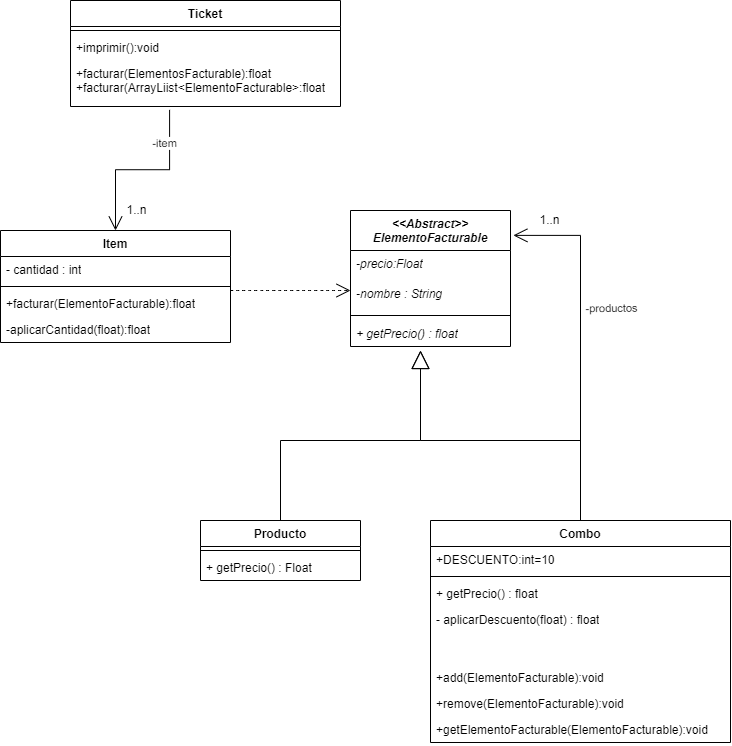

The diagram above was exported from draw.io. Its source (the exported page's mxGraphModel, read from the mxfile embedded in the PNG):
<mxGraphModel dx="1274" dy="1933" grid="1" gridSize="10" guides="1" tooltips="1" connect="1" arrows="1" fold="1" page="1" pageScale="1" pageWidth="827" pageHeight="1169" math="0" shadow="0">
  <root>
    <mxCell id="0" />
    <mxCell id="1" parent="0" />
    <mxCell id="GDyEz23u9EBB7qL83upr-1" value="Producto" style="swimlane;fontStyle=1;align=center;verticalAlign=top;childLayout=stackLayout;horizontal=1;startSize=26;horizontalStack=0;resizeParent=1;resizeParentMax=0;resizeLast=0;collapsible=1;marginBottom=0;whiteSpace=wrap;html=1;" parent="1" vertex="1">
      <mxGeometry x="240" y="320" width="160" height="60" as="geometry" />
    </mxCell>
    <mxCell id="GDyEz23u9EBB7qL83upr-4" value="" style="line;strokeWidth=1;fillColor=none;align=left;verticalAlign=middle;spacingTop=-1;spacingLeft=3;spacingRight=3;rotatable=0;labelPosition=right;points=[];portConstraint=eastwest;strokeColor=inherit;" parent="GDyEz23u9EBB7qL83upr-1" vertex="1">
      <mxGeometry y="26" width="160" height="8" as="geometry" />
    </mxCell>
    <mxCell id="GDyEz23u9EBB7qL83upr-6" value="+ getPrecio() : Float" style="text;strokeColor=none;fillColor=none;align=left;verticalAlign=top;spacingLeft=4;spacingRight=4;overflow=hidden;rotatable=0;points=[[0,0.5],[1,0.5]];portConstraint=eastwest;whiteSpace=wrap;html=1;" parent="GDyEz23u9EBB7qL83upr-1" vertex="1">
      <mxGeometry y="34" width="160" height="26" as="geometry" />
    </mxCell>
    <mxCell id="GDyEz23u9EBB7qL83upr-7" value="Ticket" style="swimlane;fontStyle=1;align=center;verticalAlign=top;childLayout=stackLayout;horizontal=1;startSize=26;horizontalStack=0;resizeParent=1;resizeParentMax=0;resizeLast=0;collapsible=1;marginBottom=0;whiteSpace=wrap;html=1;" parent="1" vertex="1">
      <mxGeometry x="110" y="-200" width="270" height="106" as="geometry" />
    </mxCell>
    <mxCell id="GDyEz23u9EBB7qL83upr-8" value="" style="line;strokeWidth=1;fillColor=none;align=left;verticalAlign=middle;spacingTop=-1;spacingLeft=3;spacingRight=3;rotatable=0;labelPosition=right;points=[];portConstraint=eastwest;strokeColor=inherit;" parent="GDyEz23u9EBB7qL83upr-7" vertex="1">
      <mxGeometry y="26" width="270" height="8" as="geometry" />
    </mxCell>
    <mxCell id="_eo5qt9s9OlU-vngNVqA-1" value="+imprimir():void" style="text;strokeColor=none;fillColor=none;align=left;verticalAlign=top;spacingLeft=4;spacingRight=4;overflow=hidden;rotatable=0;points=[[0,0.5],[1,0.5]];portConstraint=eastwest;whiteSpace=wrap;html=1;" vertex="1" parent="GDyEz23u9EBB7qL83upr-7">
      <mxGeometry y="34" width="270" height="26" as="geometry" />
    </mxCell>
    <mxCell id="GDyEz23u9EBB7qL83upr-9" value="+facturar(ElementosFacturable):float&lt;span style=&quot;color: rgba(0, 0, 0, 0); font-family: monospace; font-size: 0px; text-wrap: nowrap;&quot;&gt;%3CmxGraphModel%3E%3Croot%3E%3CmxCell%20id%3D%220%22%2F%3E%3CmxCell%20id%3D%221%22%20parent%3D%220%22%2F%3E%3CmxCell%20id%3D%222%22%20value%3D%22%2Badd(Ele%26lt%3Bspan%20style%3D%26quot%3Bcolor%3A%20rgba(0%2C%200%2C%200%2C%200)%3B%20font-family%3A%20monospace%3B%20font-size%3A%200px%3B%20text-wrap%3A%20nowrap%3B%26quot%3B%26gt%3B%253CmxGraphModel%253E%253Croot%253E%253CmxCell%2520id%253D%25220%2522%252F%253E%253CmxCell%2520id%253D%25221%2522%2520parent%253D%25220%2522%252F%253E%253CmxCell%2520id%253D%25222%2522%2520value%253D%2522%252B%2520getPrecio()%2520%253A%2520float%2522%2520style%253D%2522text%253BstrokeColor%253Dnone%253BfillColor%253Dnone%253Balign%253Dleft%253BverticalAlign%253Dtop%253BspacingLeft%253D4%253BspacingRight%253D4%253Boverflow%253Dhidden%253Brotatable%253D0%253Bpoints%253D%255B%255B0%252C0.5%255D%252C%255B1%252C0.5%255D%255D%253BportConstraint%253Deastwest%253BwhiteSpace%253Dwrap%253Bhtml%253D1%253B%2522%2520vertex%253D%25221%2522%2520parent%253D%25221%2522%253E%253CmxGeometry%2520x%253D%2522470%2522%2520y%253D%2522380%2522%2520width%253D%2522200%2522%2520height%253D%252226%2522%2520as%253D%2522geometry%2522%252F%253E%253C%252FmxCell%253E%253C%252Froot%253E%253C%252FmxGraphModel%253E%26lt%3B%2Fspan%26gt%3BmentoFacturable)%3Avoid%26lt%3Bspan%20style%3D%26quot%3Bcolor%3A%20rgba(0%2C%200%2C%200%2C%200)%3B%20font-family%3A%20monospace%3B%20font-size%3A%200px%3B%20text-wrap%3A%20nowrap%3B%26quot%3B%26gt%3B%253CmxGraphModel%253E%253Croot%253E%253CmxCell%2520id%253D%25220%2522%252F%253E%253CmxCell%2520id%253D%25221%2522%2520parent%253D%25220%2522%252F%253E%253CmxCell%2520id%253D%25222%2522%2520value%253D%2522%252B%2520getPrecio()%2520%253A%2520float%2522%2520style%253D%2522text%253BstrokeColor%253Dnone%253BfillColor%253Dnone%253Balign%253Dleft%253BverticalAlign%253Dtop%253BspacingLeft%253D4%253BspacingRight%253D4%253Boverflow%253Dhidden%253Brotatable%253D0%253Bpoints%253D%255B%255B0%252C0.5%255D%252C%255B1%252C0.5%255D%255D%253BportConstraint%253Deastwest%253BwhiteSpace%253Dwrap%253Bhtml%253D1%253B%2522%2520vertex%253D%25221%2522%2520parent%253D%25221%2522%253E%253CmxGeometry%2520x%253D%2522470%2522%2520y%253D%2522380%2522%2520width%253D%2522200%2522%2520height%253D%252226%2522%2520as%253D%2522geometry%2522%252F%253E%253C%252FmxCell%253E%253C%252Froot%253E%253C%252FmxGraphModel%253E%26lt%3B%2Fspan%26gt%3B%22%20style%3D%22text%3BstrokeColor%3Dnone%3BfillColor%3Dnone%3Balign%3Dleft%3BverticalAlign%3Dtop%3BspacingLeft%3D4%3BspacingRight%3D4%3Boverflow%3Dhidden%3Brotatable%3D0%3Bpoints%3D%5B%5B0%2C0.5%5D%2C%5B1%2C0.5%5D%5D%3BportConstraint%3Deastwest%3BwhiteSpace%3Dwrap%3Bhtml%3D1%3B%22%20vertex%3D%221%22%20parent%3D%221%22%3E%3CmxGeometry%20x%3D%22470%22%20y%3D%22464%22%20width%3D%22200%22%20height%3D%2226%22%20as%3D%22geometry%22%2F%3E%3C%2FmxCell%3E%3C%2Froot%3E%3C%2FmxGraphModel%3E&lt;/span&gt;&lt;div&gt;+facturar(ArrayLiist&amp;lt;ElementoFacturable&amp;gt;:float&lt;/div&gt;" style="text;strokeColor=none;fillColor=none;align=left;verticalAlign=top;spacingLeft=4;spacingRight=4;overflow=hidden;rotatable=0;points=[[0,0.5],[1,0.5]];portConstraint=eastwest;whiteSpace=wrap;html=1;" parent="GDyEz23u9EBB7qL83upr-7" vertex="1">
      <mxGeometry y="60" width="270" height="46" as="geometry" />
    </mxCell>
    <mxCell id="GDyEz23u9EBB7qL83upr-10" value="Combo" style="swimlane;fontStyle=1;align=center;verticalAlign=top;childLayout=stackLayout;horizontal=1;startSize=26;horizontalStack=0;resizeParent=1;resizeParentMax=0;resizeLast=0;collapsible=1;marginBottom=0;whiteSpace=wrap;html=1;" parent="1" vertex="1">
      <mxGeometry x="470" y="320" width="300" height="222" as="geometry">
        <mxRectangle x="610" y="250" width="100" height="30" as="alternateBounds" />
      </mxGeometry>
    </mxCell>
    <mxCell id="GDyEz23u9EBB7qL83upr-12" value="+DESCUENTO:int=10" style="text;strokeColor=none;fillColor=none;align=left;verticalAlign=top;spacingLeft=4;spacingRight=4;overflow=hidden;rotatable=0;points=[[0,0.5],[1,0.5]];portConstraint=eastwest;whiteSpace=wrap;html=1;" parent="GDyEz23u9EBB7qL83upr-10" vertex="1">
      <mxGeometry y="26" width="300" height="26" as="geometry" />
    </mxCell>
    <mxCell id="GDyEz23u9EBB7qL83upr-13" value="" style="line;strokeWidth=1;fillColor=none;align=left;verticalAlign=middle;spacingTop=-1;spacingLeft=3;spacingRight=3;rotatable=0;labelPosition=right;points=[];portConstraint=eastwest;strokeColor=inherit;" parent="GDyEz23u9EBB7qL83upr-10" vertex="1">
      <mxGeometry y="52" width="300" height="8" as="geometry" />
    </mxCell>
    <mxCell id="GDyEz23u9EBB7qL83upr-15" value="+ getPrecio() : float" style="text;strokeColor=none;fillColor=none;align=left;verticalAlign=top;spacingLeft=4;spacingRight=4;overflow=hidden;rotatable=0;points=[[0,0.5],[1,0.5]];portConstraint=eastwest;whiteSpace=wrap;html=1;" parent="GDyEz23u9EBB7qL83upr-10" vertex="1">
      <mxGeometry y="60" width="300" height="26" as="geometry" />
    </mxCell>
    <mxCell id="GDyEz23u9EBB7qL83upr-16" value="- aplicarDescuento(float) : float" style="text;strokeColor=none;fillColor=none;align=left;verticalAlign=top;spacingLeft=4;spacingRight=4;overflow=hidden;rotatable=0;points=[[0,0.5],[1,0.5]];portConstraint=eastwest;whiteSpace=wrap;html=1;" parent="GDyEz23u9EBB7qL83upr-10" vertex="1">
      <mxGeometry y="86" width="300" height="58" as="geometry" />
    </mxCell>
    <mxCell id="2OPsVUN-Ei5r5OBtt2cH-13" value="+add(Ele&lt;span style=&quot;color: rgba(0, 0, 0, 0); font-family: monospace; font-size: 0px; text-wrap: nowrap;&quot;&gt;%3CmxGraphModel%3E%3Croot%3E%3CmxCell%20id%3D%220%22%2F%3E%3CmxCell%20id%3D%221%22%20parent%3D%220%22%2F%3E%3CmxCell%20id%3D%222%22%20value%3D%22%2B%20getPrecio()%20%3A%20float%22%20style%3D%22text%3BstrokeColor%3Dnone%3BfillColor%3Dnone%3Balign%3Dleft%3BverticalAlign%3Dtop%3BspacingLeft%3D4%3BspacingRight%3D4%3Boverflow%3Dhidden%3Brotatable%3D0%3Bpoints%3D%5B%5B0%2C0.5%5D%2C%5B1%2C0.5%5D%5D%3BportConstraint%3Deastwest%3BwhiteSpace%3Dwrap%3Bhtml%3D1%3B%22%20vertex%3D%221%22%20parent%3D%221%22%3E%3CmxGeometry%20x%3D%22470%22%20y%3D%22380%22%20width%3D%22200%22%20height%3D%2226%22%20as%3D%22geometry%22%2F%3E%3C%2FmxCell%3E%3C%2Froot%3E%3C%2FmxGraphModel%3E&lt;/span&gt;mentoFacturable):void&lt;span style=&quot;color: rgba(0, 0, 0, 0); font-family: monospace; font-size: 0px; text-wrap: nowrap;&quot;&gt;%3CmxGraphModel%3E%3Croot%3E%3CmxCell%20id%3D%220%22%2F%3E%3CmxCell%20id%3D%221%22%20parent%3D%220%22%2F%3E%3CmxCell%20id%3D%222%22%20value%3D%22%2B%20getPrecio()%20%3A%20float%22%20style%3D%22text%3BstrokeColor%3Dnone%3BfillColor%3Dnone%3Balign%3Dleft%3BverticalAlign%3Dtop%3BspacingLeft%3D4%3BspacingRight%3D4%3Boverflow%3Dhidden%3Brotatable%3D0%3Bpoints%3D%5B%5B0%2C0.5%5D%2C%5B1%2C0.5%5D%5D%3BportConstraint%3Deastwest%3BwhiteSpace%3Dwrap%3Bhtml%3D1%3B%22%20vertex%3D%221%22%20parent%3D%221%22%3E%3CmxGeometry%20x%3D%22470%22%20y%3D%22380%22%20width%3D%22200%22%20height%3D%2226%22%20as%3D%22geometry%22%2F%3E%3C%2FmxCell%3E%3C%2Froot%3E%3C%2FmxGraphModel%3E&lt;/span&gt;" style="text;strokeColor=none;fillColor=none;align=left;verticalAlign=top;spacingLeft=4;spacingRight=4;overflow=hidden;rotatable=0;points=[[0,0.5],[1,0.5]];portConstraint=eastwest;whiteSpace=wrap;html=1;" vertex="1" parent="GDyEz23u9EBB7qL83upr-10">
      <mxGeometry y="144" width="300" height="26" as="geometry" />
    </mxCell>
    <mxCell id="2OPsVUN-Ei5r5OBtt2cH-14" value="+remove(ElementoF&lt;span style=&quot;color: rgba(0, 0, 0, 0); font-family: monospace; font-size: 0px; text-wrap: nowrap;&quot;&gt;%3CmxGraphModel%3E%3Croot%3E%3CmxCell%20id%3D%220%22%2F%3E%3CmxCell%20id%3D%221%22%20parent%3D%220%22%2F%3E%3CmxCell%20id%3D%222%22%20value%3D%22%2Badd(Ele%26lt%3Bspan%20style%3D%26quot%3Bcolor%3A%20rgba(0%2C%200%2C%200%2C%200)%3B%20font-family%3A%20monospace%3B%20font-size%3A%200px%3B%20text-wrap%3A%20nowrap%3B%26quot%3B%26gt%3B%253CmxGraphModel%253E%253Croot%253E%253CmxCell%2520id%253D%25220%2522%252F%253E%253CmxCell%2520id%253D%25221%2522%2520parent%253D%25220%2522%252F%253E%253CmxCell%2520id%253D%25222%2522%2520value%253D%2522%252B%2520getPrecio()%2520%253A%2520float%2522%2520style%253D%2522text%253BstrokeColor%253Dnone%253BfillColor%253Dnone%253Balign%253Dleft%253BverticalAlign%253Dtop%253BspacingLeft%253D4%253BspacingRight%253D4%253Boverflow%253Dhidden%253Brotatable%253D0%253Bpoints%253D%255B%255B0%252C0.5%255D%252C%255B1%252C0.5%255D%255D%253BportConstraint%253Deastwest%253BwhiteSpace%253Dwrap%253Bhtml%253D1%253B%2522%2520vertex%253D%25221%2522%2520parent%253D%25221%2522%253E%253CmxGeometry%2520x%253D%2522470%2522%2520y%253D%2522380%2522%2520width%253D%2522200%2522%2520height%253D%252226%2522%2520as%253D%2522geometry%2522%252F%253E%253C%252FmxCell%253E%253C%252Froot%253E%253C%252FmxGraphModel%253E%26lt%3B%2Fspan%26gt%3BmentoFacturable)%3Avoid%26lt%3Bspan%20style%3D%26quot%3Bcolor%3A%20rgba(0%2C%200%2C%200%2C%200)%3B%20font-family%3A%20monospace%3B%20font-size%3A%200px%3B%20text-wrap%3A%20nowrap%3B%26quot%3B%26gt%3B%253CmxGraphModel%253E%253Croot%253E%253CmxCell%2520id%253D%25220%2522%252F%253E%253CmxCell%2520id%253D%25221%2522%2520parent%253D%25220%2522%252F%253E%253CmxCell%2520id%253D%25222%2522%2520value%253D%2522%252B%2520getPrecio()%2520%253A%2520float%2522%2520style%253D%2522text%253BstrokeColor%253Dnone%253BfillColor%253Dnone%253Balign%253Dleft%253BverticalAlign%253Dtop%253BspacingLeft%253D4%253BspacingRight%253D4%253Boverflow%253Dhidden%253Brotatable%253D0%253Bpoints%253D%255B%255B0%252C0.5%255D%252C%255B1%252C0.5%255D%255D%253BportConstraint%253Deastwest%253BwhiteSpace%253Dwrap%253Bhtml%253D1%253B%2522%2520vertex%253D%25221%2522%2520parent%253D%25221%2522%253E%253CmxGeometry%2520x%253D%2522470%2522%2520y%253D%2522380%2522%2520width%253D%2522200%2522%2520height%253D%252226%2522%2520as%253D%2522geometry%2522%252F%253E%253C%252FmxCell%253E%253C%252Froot%253E%253C%252FmxGraphModel%253E%26lt%3B%2Fspan%26gt%3B%22%20style%3D%22text%3BstrokeColor%3Dnone%3BfillColor%3Dnone%3Balign%3Dleft%3BverticalAlign%3Dtop%3BspacingLeft%3D4%3BspacingRight%3D4%3Boverflow%3Dhidden%3Brotatable%3D0%3Bpoints%3D%5B%5B0%2C0.5%5D%2C%5B1%2C0.5%5D%5D%3BportConstraint%3Deastwest%3BwhiteSpace%3Dwrap%3Bhtml%3D1%3B%22%20vertex%3D%221%22%20parent%3D%221%22%3E%3CmxGeometry%20x%3D%22470%22%20y%3D%22464%22%20width%3D%22200%22%20height%3D%2226%22%20as%3D%22geometry%22%2F%3E%3C%2FmxCell%3E%3C%2Froot%3E%3C%2FmxGraphModel%3E&lt;/span&gt;acturable):void" style="text;strokeColor=none;fillColor=none;align=left;verticalAlign=top;spacingLeft=4;spacingRight=4;overflow=hidden;rotatable=0;points=[[0,0.5],[1,0.5]];portConstraint=eastwest;whiteSpace=wrap;html=1;" vertex="1" parent="GDyEz23u9EBB7qL83upr-10">
      <mxGeometry y="170" width="300" height="26" as="geometry" />
    </mxCell>
    <mxCell id="2OPsVUN-Ei5r5OBtt2cH-15" value="+getElementoFacturable(ElementoFacturable):void" style="text;strokeColor=none;fillColor=none;align=left;verticalAlign=top;spacingLeft=4;spacingRight=4;overflow=hidden;rotatable=0;points=[[0,0.5],[1,0.5]];portConstraint=eastwest;whiteSpace=wrap;html=1;" vertex="1" parent="GDyEz23u9EBB7qL83upr-10">
      <mxGeometry y="196" width="300" height="26" as="geometry" />
    </mxCell>
    <mxCell id="GDyEz23u9EBB7qL83upr-17" value="&lt;div&gt;&amp;lt;&amp;lt;Abstract&amp;gt;&amp;gt;&lt;/div&gt;ElementoFacturable&lt;div&gt;&lt;br/&gt;&lt;/div&gt;" style="swimlane;fontStyle=3;align=center;verticalAlign=top;childLayout=stackLayout;horizontal=1;startSize=40;horizontalStack=0;resizeParent=1;resizeParentMax=0;resizeLast=0;collapsible=1;marginBottom=0;whiteSpace=wrap;html=1;" parent="1" vertex="1">
      <mxGeometry x="390" y="10" width="160" height="136" as="geometry" />
    </mxCell>
    <mxCell id="2OPsVUN-Ei5r5OBtt2cH-5" value="-precio:Float" style="text;strokeColor=none;fillColor=none;align=left;verticalAlign=top;spacingLeft=4;spacingRight=4;overflow=hidden;rotatable=0;points=[[0,0.5],[1,0.5]];portConstraint=eastwest;whiteSpace=wrap;html=1;fontStyle=2" vertex="1" parent="GDyEz23u9EBB7qL83upr-17">
      <mxGeometry y="40" width="160" height="30" as="geometry" />
    </mxCell>
    <mxCell id="2OPsVUN-Ei5r5OBtt2cH-4" value="-nombre : String&lt;span style=&quot;color: rgba(0, 0, 0, 0); font-family: monospace; font-size: 0px; font-style: normal; text-wrap: nowrap;&quot;&gt;%3CmxGraphModel%3E%3Croot%3E%3CmxCell%20id%3D%220%22%2F%3E%3CmxCell%20id%3D%221%22%20parent%3D%220%22%2F%3E%3CmxCell%20id%3D%222%22%20value%3D%22%2B%20getPrecio()%20%3A%20double%22%20style%3D%22text%3BstrokeColor%3Dnone%3BfillColor%3Dnone%3Balign%3Dleft%3BverticalAlign%3Dtop%3BspacingLeft%3D4%3BspacingRight%3D4%3Boverflow%3Dhidden%3Brotatable%3D0%3Bpoints%3D%5B%5B0%2C0.5%5D%2C%5B1%2C0.5%5D%5D%3BportConstraint%3Deastwest%3BwhiteSpace%3Dwrap%3Bhtml%3D1%3BfontStyle%3D2%22%20vertex%3D%221%22%20parent%3D%221%22%3E%3CmxGeometry%20x%3D%22400%22%20y%3D%22134%22%20width%3D%22160%22%20height%3D%2226%22%20as%3D%22geometry%22%2F%3E%3C%2FmxCell%3E%3C%2Froot%3E%3C%2FmxGraphModel%3E&lt;/span&gt;" style="text;strokeColor=none;fillColor=none;align=left;verticalAlign=top;spacingLeft=4;spacingRight=4;overflow=hidden;rotatable=0;points=[[0,0.5],[1,0.5]];portConstraint=eastwest;whiteSpace=wrap;html=1;fontStyle=2" vertex="1" parent="GDyEz23u9EBB7qL83upr-17">
      <mxGeometry y="70" width="160" height="30" as="geometry" />
    </mxCell>
    <mxCell id="GDyEz23u9EBB7qL83upr-18" value="" style="line;strokeWidth=1;fillColor=none;align=left;verticalAlign=middle;spacingTop=-1;spacingLeft=3;spacingRight=3;rotatable=0;labelPosition=right;points=[];portConstraint=eastwest;strokeColor=inherit;" parent="GDyEz23u9EBB7qL83upr-17" vertex="1">
      <mxGeometry y="100" width="160" height="10" as="geometry" />
    </mxCell>
    <mxCell id="GDyEz23u9EBB7qL83upr-20" value="+ getPrecio() : float" style="text;strokeColor=none;fillColor=none;align=left;verticalAlign=top;spacingLeft=4;spacingRight=4;overflow=hidden;rotatable=0;points=[[0,0.5],[1,0.5]];portConstraint=eastwest;whiteSpace=wrap;html=1;fontStyle=2" parent="GDyEz23u9EBB7qL83upr-17" vertex="1">
      <mxGeometry y="110" width="160" height="26" as="geometry" />
    </mxCell>
    <mxCell id="GDyEz23u9EBB7qL83upr-24" value="Item" style="swimlane;fontStyle=1;align=center;verticalAlign=top;childLayout=stackLayout;horizontal=1;startSize=26;horizontalStack=0;resizeParent=1;resizeParentMax=0;resizeLast=0;collapsible=1;marginBottom=0;whiteSpace=wrap;html=1;" parent="1" vertex="1">
      <mxGeometry x="40" y="30" width="230" height="112" as="geometry" />
    </mxCell>
    <mxCell id="GDyEz23u9EBB7qL83upr-25" value="- cantidad : int" style="text;strokeColor=none;fillColor=none;align=left;verticalAlign=top;spacingLeft=4;spacingRight=4;overflow=hidden;rotatable=0;points=[[0,0.5],[1,0.5]];portConstraint=eastwest;whiteSpace=wrap;html=1;" parent="GDyEz23u9EBB7qL83upr-24" vertex="1">
      <mxGeometry y="26" width="230" height="26" as="geometry" />
    </mxCell>
    <mxCell id="GDyEz23u9EBB7qL83upr-26" value="" style="line;strokeWidth=1;fillColor=none;align=left;verticalAlign=middle;spacingTop=-1;spacingLeft=3;spacingRight=3;rotatable=0;labelPosition=right;points=[];portConstraint=eastwest;strokeColor=inherit;" parent="GDyEz23u9EBB7qL83upr-24" vertex="1">
      <mxGeometry y="52" width="230" height="8" as="geometry" />
    </mxCell>
    <mxCell id="2OPsVUN-Ei5r5OBtt2cH-12" value="+facturar(ElementoFacturable):float" style="text;strokeColor=none;fillColor=none;align=left;verticalAlign=top;spacingLeft=4;spacingRight=4;overflow=hidden;rotatable=0;points=[[0,0.5],[1,0.5]];portConstraint=eastwest;whiteSpace=wrap;html=1;" vertex="1" parent="GDyEz23u9EBB7qL83upr-24">
      <mxGeometry y="60" width="230" height="26" as="geometry" />
    </mxCell>
    <mxCell id="GDyEz23u9EBB7qL83upr-27" value="-aplicarCantidad(float):float" style="text;strokeColor=none;fillColor=none;align=left;verticalAlign=top;spacingLeft=4;spacingRight=4;overflow=hidden;rotatable=0;points=[[0,0.5],[1,0.5]];portConstraint=eastwest;whiteSpace=wrap;html=1;" parent="GDyEz23u9EBB7qL83upr-24" vertex="1">
      <mxGeometry y="86" width="230" height="26" as="geometry" />
    </mxCell>
    <mxCell id="GDyEz23u9EBB7qL83upr-28" value="" style="endArrow=open;endFill=1;endSize=12;html=1;rounded=0;edgeStyle=elbowEdgeStyle;elbow=vertical;exitX=0.367;exitY=1.073;exitDx=0;exitDy=0;exitPerimeter=0;entryX=0.5;entryY=0;entryDx=0;entryDy=0;" parent="1" edge="1" target="GDyEz23u9EBB7qL83upr-24" source="GDyEz23u9EBB7qL83upr-9">
      <mxGeometry width="160" relative="1" as="geometry">
        <mxPoint x="170" y="258.21" as="sourcePoint" />
        <mxPoint x="170.07999999999993" y="116.00399999999998" as="targetPoint" />
      </mxGeometry>
    </mxCell>
    <mxCell id="GDyEz23u9EBB7qL83upr-32" value="-item" style="edgeLabel;html=1;align=center;verticalAlign=middle;resizable=0;points=[];rotation=-1;" parent="GDyEz23u9EBB7qL83upr-28" vertex="1" connectable="0">
      <mxGeometry x="0.224" y="-1" relative="1" as="geometry">
        <mxPoint x="41" y="-26" as="offset" />
      </mxGeometry>
    </mxCell>
    <mxCell id="2OPsVUN-Ei5r5OBtt2cH-1" value="1..n" style="edgeLabel;html=1;align=center;verticalAlign=middle;resizable=0;points=[];fontSize=12;rotation=0;" vertex="1" connectable="0" parent="GDyEz23u9EBB7qL83upr-28">
      <mxGeometry x="0.7633" y="1" relative="1" as="geometry">
        <mxPoint x="19" as="offset" />
      </mxGeometry>
    </mxCell>
    <mxCell id="2OPsVUN-Ei5r5OBtt2cH-2" value="" style="endArrow=open;endSize=12;dashed=1;html=1;rounded=0;fontSize=12;curved=1;" edge="1" parent="1">
      <mxGeometry width="160" relative="1" as="geometry">
        <mxPoint x="270" y="90" as="sourcePoint" />
        <mxPoint x="390" y="90" as="targetPoint" />
      </mxGeometry>
    </mxCell>
    <mxCell id="2OPsVUN-Ei5r5OBtt2cH-7" value="" style="endArrow=block;endSize=16;endFill=0;html=1;rounded=0;fontSize=12;edgeStyle=elbowEdgeStyle;elbow=vertical;exitX=0.5;exitY=0;exitDx=0;exitDy=0;" edge="1" parent="1" source="GDyEz23u9EBB7qL83upr-10">
      <mxGeometry width="160" relative="1" as="geometry">
        <mxPoint x="560" y="316" as="sourcePoint" />
        <mxPoint x="460" y="150" as="targetPoint" />
        <Array as="points">
          <mxPoint x="510" y="240" />
        </Array>
      </mxGeometry>
    </mxCell>
    <mxCell id="2OPsVUN-Ei5r5OBtt2cH-8" value="" style="endArrow=block;endSize=16;endFill=0;html=1;rounded=0;fontSize=12;edgeStyle=elbowEdgeStyle;elbow=vertical;" edge="1" parent="1">
      <mxGeometry width="160" relative="1" as="geometry">
        <mxPoint x="320" y="320" as="sourcePoint" />
        <mxPoint x="460" y="150" as="targetPoint" />
        <Array as="points">
          <mxPoint x="390" y="240" />
        </Array>
      </mxGeometry>
    </mxCell>
    <mxCell id="2OPsVUN-Ei5r5OBtt2cH-9" value="" style="endArrow=open;endFill=1;endSize=12;html=1;rounded=0;edgeStyle=elbowEdgeStyle;exitX=0.75;exitY=0;exitDx=0;exitDy=0;entryX=1.018;entryY=0.183;entryDx=0;entryDy=0;entryPerimeter=0;" edge="1" parent="1" source="GDyEz23u9EBB7qL83upr-10" target="GDyEz23u9EBB7qL83upr-17">
      <mxGeometry width="160" relative="1" as="geometry">
        <mxPoint x="699.36" y="359" as="sourcePoint" />
        <mxPoint x="580.0000000000001" y="37.06400000000008" as="targetPoint" />
        <Array as="points">
          <mxPoint x="620" y="190" />
        </Array>
      </mxGeometry>
    </mxCell>
    <mxCell id="2OPsVUN-Ei5r5OBtt2cH-10" value="-productos" style="edgeLabel;html=1;align=center;verticalAlign=middle;resizable=0;points=[];rotation=-1;" vertex="1" connectable="0" parent="2OPsVUN-Ei5r5OBtt2cH-9">
      <mxGeometry x="0.224" y="-1" relative="1" as="geometry">
        <mxPoint x="29" y="-26" as="offset" />
      </mxGeometry>
    </mxCell>
    <mxCell id="2OPsVUN-Ei5r5OBtt2cH-11" value="1..n" style="edgeLabel;html=1;align=center;verticalAlign=middle;resizable=0;points=[];fontSize=12;rotation=0;" vertex="1" connectable="0" parent="2OPsVUN-Ei5r5OBtt2cH-9">
      <mxGeometry x="0.7633" y="1" relative="1" as="geometry">
        <mxPoint x="-15" y="-16" as="offset" />
      </mxGeometry>
    </mxCell>
  </root>
</mxGraphModel>